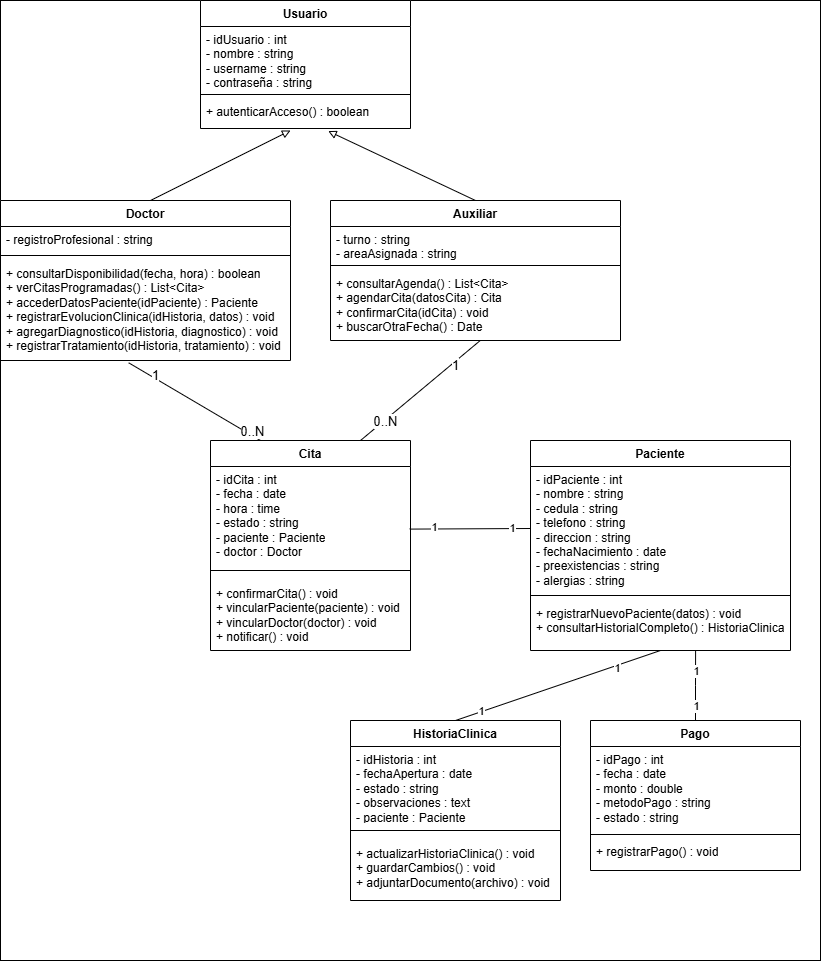

The diagram above was exported from draw.io. Its source (the exported page's mxGraphModel, read from the mxfile embedded in the PNG):
<mxGraphModel dx="1310" dy="860" grid="1" gridSize="10" guides="1" tooltips="1" connect="1" arrows="1" fold="1" page="1" pageScale="1" pageWidth="827" pageHeight="1169" math="0" shadow="0">
  <root>
    <mxCell id="0" />
    <mxCell id="1" parent="0" />
    <mxCell id="xIGIR2OxDQKAnHsYeLhy-62" parent="1" style="rounded=0;whiteSpace=wrap;html=1;" value="" vertex="1">
      <mxGeometry height="960" width="820" as="geometry" />
    </mxCell>
    <mxCell id="xIGIR2OxDQKAnHsYeLhy-1" parent="1" style="swimlane;fontStyle=1;align=center;verticalAlign=top;childLayout=stackLayout;horizontal=1;startSize=26;horizontalStack=0;resizeParent=1;resizeParentMax=0;resizeLast=0;collapsible=1;marginBottom=0;whiteSpace=wrap;html=1;" value="Paciente" vertex="1">
      <mxGeometry height="210" width="260" x="530" y="440" as="geometry" />
    </mxCell>
    <mxCell id="xIGIR2OxDQKAnHsYeLhy-2" parent="xIGIR2OxDQKAnHsYeLhy-1" style="text;strokeColor=none;fillColor=none;align=left;verticalAlign=top;spacingLeft=4;spacingRight=4;overflow=hidden;rotatable=0;points=[[0,0.5],[1,0.5]];portConstraint=eastwest;whiteSpace=wrap;html=1;" value="- idPaciente : int&#10;- nombre : string&#10;- cedula : string&#10;- telefono : string&#10;- direccion : string&#10;- fechaNacimiento : date&#10;- preexistencias : string&#10;- alergias : string" vertex="1">
      <mxGeometry height="124" width="260" y="26" as="geometry" />
    </mxCell>
    <mxCell id="xIGIR2OxDQKAnHsYeLhy-3" parent="xIGIR2OxDQKAnHsYeLhy-1" style="line;strokeWidth=1;fillColor=none;align=left;verticalAlign=middle;spacingTop=-1;spacingLeft=3;spacingRight=3;rotatable=0;labelPosition=right;points=[];portConstraint=eastwest;strokeColor=inherit;" value="" vertex="1">
      <mxGeometry height="10" width="260" y="150" as="geometry" />
    </mxCell>
    <mxCell id="xIGIR2OxDQKAnHsYeLhy-21" parent="xIGIR2OxDQKAnHsYeLhy-1" style="text;strokeColor=none;fillColor=none;align=left;verticalAlign=top;spacingLeft=4;spacingRight=4;overflow=hidden;rotatable=0;points=[[0,0.5],[1,0.5]];portConstraint=eastwest;whiteSpace=wrap;html=1;" value="+ registrarNuevoPaciente(datos) : void&lt;br&gt;+ consultarHistorialCompleto() : HistoriaClinica" vertex="1">
      <mxGeometry height="50" width="260" y="160" as="geometry" />
    </mxCell>
    <mxCell id="xIGIR2OxDQKAnHsYeLhy-54" edge="1" parent="1" source="xIGIR2OxDQKAnHsYeLhy-5" style="rounded=0;orthogonalLoop=1;jettySize=auto;html=1;exitX=0.5;exitY=0;exitDx=0;exitDy=0;entryX=0.5;entryY=1;entryDx=0;entryDy=0;endArrow=none;endFill=0;" target="xIGIR2OxDQKAnHsYeLhy-1">
      <mxGeometry relative="1" as="geometry" />
    </mxCell>
    <mxCell id="xIGIR2OxDQKAnHsYeLhy-55" connectable="0" parent="xIGIR2OxDQKAnHsYeLhy-54" style="edgeLabel;html=1;align=center;verticalAlign=middle;resizable=0;points=[];" value="1" vertex="1">
      <mxGeometry relative="1" x="-0.7566" y="1" as="geometry">
        <mxPoint as="offset" />
      </mxGeometry>
    </mxCell>
    <mxCell id="xIGIR2OxDQKAnHsYeLhy-56" connectable="0" parent="xIGIR2OxDQKAnHsYeLhy-54" style="edgeLabel;html=1;align=center;verticalAlign=middle;resizable=0;points=[];" value="1" vertex="1">
      <mxGeometry relative="1" x="0.5733" y="-2" as="geometry">
        <mxPoint as="offset" />
      </mxGeometry>
    </mxCell>
    <mxCell id="xIGIR2OxDQKAnHsYeLhy-5" parent="1" style="swimlane;fontStyle=1;align=center;verticalAlign=top;childLayout=stackLayout;horizontal=1;startSize=26;horizontalStack=0;resizeParent=1;resizeParentMax=0;resizeLast=0;collapsible=1;marginBottom=0;whiteSpace=wrap;html=1;" value="HistoriaClinica" vertex="1">
      <mxGeometry height="180" width="210" x="350" y="720" as="geometry" />
    </mxCell>
    <mxCell id="xIGIR2OxDQKAnHsYeLhy-6" parent="xIGIR2OxDQKAnHsYeLhy-5" style="text;strokeColor=none;fillColor=none;align=left;verticalAlign=top;spacingLeft=4;spacingRight=4;overflow=hidden;rotatable=0;points=[[0,0.5],[1,0.5]];portConstraint=eastwest;whiteSpace=wrap;html=1;" value="- idHistoria : int&lt;br&gt;- fechaApertura : date&lt;br&gt;- estado : string&lt;br&gt;- observaciones : text&lt;div&gt;- paciente : Paciente&lt;/div&gt;" vertex="1">
      <mxGeometry height="74" width="210" y="26" as="geometry" />
    </mxCell>
    <mxCell id="xIGIR2OxDQKAnHsYeLhy-7" parent="xIGIR2OxDQKAnHsYeLhy-5" style="line;strokeWidth=1;fillColor=none;align=left;verticalAlign=middle;spacingTop=-1;spacingLeft=3;spacingRight=3;rotatable=0;labelPosition=right;points=[];portConstraint=eastwest;strokeColor=inherit;" value="" vertex="1">
      <mxGeometry height="20" width="210" y="100" as="geometry" />
    </mxCell>
    <mxCell id="xIGIR2OxDQKAnHsYeLhy-23" parent="xIGIR2OxDQKAnHsYeLhy-5" style="text;strokeColor=none;fillColor=none;align=left;verticalAlign=top;spacingLeft=4;spacingRight=4;overflow=hidden;rotatable=0;points=[[0,0.5],[1,0.5]];portConstraint=eastwest;whiteSpace=wrap;html=1;" value="+ actualizarHistoriaClinica() : void&lt;br&gt;+ guardarCambios() : void&lt;br&gt;+ adjuntarDocumento(archivo) : void" vertex="1">
      <mxGeometry height="60" width="210" y="120" as="geometry" />
    </mxCell>
    <mxCell id="xIGIR2OxDQKAnHsYeLhy-10" parent="1" style="swimlane;fontStyle=1;align=center;verticalAlign=top;childLayout=stackLayout;horizontal=1;startSize=26;horizontalStack=0;resizeParent=1;resizeParentMax=0;resizeLast=0;collapsible=1;marginBottom=0;whiteSpace=wrap;html=1;" value="Cita" vertex="1">
      <mxGeometry height="210" width="200" x="210" y="440" as="geometry" />
    </mxCell>
    <mxCell id="xIGIR2OxDQKAnHsYeLhy-11" parent="xIGIR2OxDQKAnHsYeLhy-10" style="text;strokeColor=none;fillColor=none;align=left;verticalAlign=top;spacingLeft=4;spacingRight=4;overflow=hidden;rotatable=0;points=[[0,0.5],[1,0.5]];portConstraint=eastwest;whiteSpace=wrap;html=1;" value="- idCita : int&lt;br&gt;- fecha : date&lt;br&gt;- hora : time&lt;br&gt;- estado : string&lt;br&gt;- paciente : Paciente&lt;br&gt;- doctor : Doctor" vertex="1">
      <mxGeometry height="94" width="200" y="26" as="geometry" />
    </mxCell>
    <mxCell id="xIGIR2OxDQKAnHsYeLhy-12" parent="xIGIR2OxDQKAnHsYeLhy-10" style="line;strokeWidth=1;fillColor=none;align=left;verticalAlign=middle;spacingTop=-1;spacingLeft=3;spacingRight=3;rotatable=0;labelPosition=right;points=[];portConstraint=eastwest;strokeColor=inherit;" value="" vertex="1">
      <mxGeometry height="20" width="200" y="120" as="geometry" />
    </mxCell>
    <mxCell id="xIGIR2OxDQKAnHsYeLhy-24" parent="xIGIR2OxDQKAnHsYeLhy-10" style="text;strokeColor=none;fillColor=none;align=left;verticalAlign=top;spacingLeft=4;spacingRight=4;overflow=hidden;rotatable=0;points=[[0,0.5],[1,0.5]];portConstraint=eastwest;whiteSpace=wrap;html=1;" value="+ confirmarCita() : void&lt;br&gt;+ vincularPaciente(paciente) : void&lt;br&gt;+ vincularDoctor(doctor) : void&lt;br&gt;+ notificar() : void" vertex="1">
      <mxGeometry height="70" width="200" y="140" as="geometry" />
    </mxCell>
    <mxCell id="xIGIR2OxDQKAnHsYeLhy-14" parent="1" style="swimlane;fontStyle=1;align=center;verticalAlign=top;childLayout=stackLayout;horizontal=1;startSize=26;horizontalStack=0;resizeParent=1;resizeParentMax=0;resizeLast=0;collapsible=1;marginBottom=0;whiteSpace=wrap;html=1;" value="Pago" vertex="1">
      <mxGeometry height="150" width="210" x="590" y="720" as="geometry" />
    </mxCell>
    <mxCell id="xIGIR2OxDQKAnHsYeLhy-15" parent="xIGIR2OxDQKAnHsYeLhy-14" style="text;strokeColor=none;fillColor=none;align=left;verticalAlign=top;spacingLeft=4;spacingRight=4;overflow=hidden;rotatable=0;points=[[0,0.5],[1,0.5]];portConstraint=eastwest;whiteSpace=wrap;html=1;" value="- idPago : int&lt;br&gt;- fecha : date&lt;br&gt;- monto : double&lt;br&gt;- metodoPago : string&lt;br&gt;- estado : string" vertex="1">
      <mxGeometry height="84" width="210" y="26" as="geometry" />
    </mxCell>
    <mxCell id="xIGIR2OxDQKAnHsYeLhy-16" parent="xIGIR2OxDQKAnHsYeLhy-14" style="line;strokeWidth=1;fillColor=none;align=left;verticalAlign=middle;spacingTop=-1;spacingLeft=3;spacingRight=3;rotatable=0;labelPosition=right;points=[];portConstraint=eastwest;strokeColor=inherit;" value="" vertex="1">
      <mxGeometry height="8" width="210" y="110" as="geometry" />
    </mxCell>
    <mxCell id="xIGIR2OxDQKAnHsYeLhy-25" parent="xIGIR2OxDQKAnHsYeLhy-14" style="text;strokeColor=none;fillColor=none;align=left;verticalAlign=top;spacingLeft=4;spacingRight=4;overflow=hidden;rotatable=0;points=[[0,0.5],[1,0.5]];portConstraint=eastwest;whiteSpace=wrap;html=1;" value="+ registrarPago() : void" vertex="1">
      <mxGeometry height="32" width="210" y="118" as="geometry" />
    </mxCell>
    <mxCell id="xIGIR2OxDQKAnHsYeLhy-26" parent="1" style="swimlane;fontStyle=1;align=center;verticalAlign=top;childLayout=stackLayout;horizontal=1;startSize=26;horizontalStack=0;resizeParent=1;resizeParentMax=0;resizeLast=0;collapsible=1;marginBottom=0;whiteSpace=wrap;html=1;" value="Usuario" vertex="1">
      <mxGeometry height="128" width="210" x="200" as="geometry" />
    </mxCell>
    <mxCell id="xIGIR2OxDQKAnHsYeLhy-27" parent="xIGIR2OxDQKAnHsYeLhy-26" style="text;strokeColor=none;fillColor=none;align=left;verticalAlign=top;spacingLeft=4;spacingRight=4;overflow=hidden;rotatable=0;points=[[0,0.5],[1,0.5]];portConstraint=eastwest;whiteSpace=wrap;html=1;" value="- idUsuario : int&lt;br&gt;- nombre : string&lt;br&gt;- username : string&lt;br&gt;- contraseña : string" vertex="1">
      <mxGeometry height="64" width="210" y="26" as="geometry" />
    </mxCell>
    <mxCell id="xIGIR2OxDQKAnHsYeLhy-28" parent="xIGIR2OxDQKAnHsYeLhy-26" style="line;strokeWidth=1;fillColor=none;align=left;verticalAlign=middle;spacingTop=-1;spacingLeft=3;spacingRight=3;rotatable=0;labelPosition=right;points=[];portConstraint=eastwest;strokeColor=inherit;" value="" vertex="1">
      <mxGeometry height="8" width="210" y="90" as="geometry" />
    </mxCell>
    <mxCell id="xIGIR2OxDQKAnHsYeLhy-29" parent="xIGIR2OxDQKAnHsYeLhy-26" style="text;strokeColor=none;fillColor=none;align=left;verticalAlign=top;spacingLeft=4;spacingRight=4;overflow=hidden;rotatable=0;points=[[0,0.5],[1,0.5]];portConstraint=eastwest;whiteSpace=wrap;html=1;" value="+ autenticarAcceso() : boolean" vertex="1">
      <mxGeometry height="30" width="210" y="98" as="geometry" />
    </mxCell>
    <mxCell id="xIGIR2OxDQKAnHsYeLhy-30" parent="1" style="swimlane;fontStyle=1;align=center;verticalAlign=top;childLayout=stackLayout;horizontal=1;startSize=26;horizontalStack=0;resizeParent=1;resizeParentMax=0;resizeLast=0;collapsible=1;marginBottom=0;whiteSpace=wrap;html=1;" value="Doctor" vertex="1">
      <mxGeometry height="160" width="290" y="200" as="geometry" />
    </mxCell>
    <mxCell id="xIGIR2OxDQKAnHsYeLhy-31" parent="xIGIR2OxDQKAnHsYeLhy-30" style="text;strokeColor=none;fillColor=none;align=left;verticalAlign=top;spacingLeft=4;spacingRight=4;overflow=hidden;rotatable=0;points=[[0,0.5],[1,0.5]];portConstraint=eastwest;whiteSpace=wrap;html=1;" value="- registroProfesional : string" vertex="1">
      <mxGeometry height="24" width="290" y="26" as="geometry" />
    </mxCell>
    <mxCell id="xIGIR2OxDQKAnHsYeLhy-32" parent="xIGIR2OxDQKAnHsYeLhy-30" style="line;strokeWidth=1;fillColor=none;align=left;verticalAlign=middle;spacingTop=-1;spacingLeft=3;spacingRight=3;rotatable=0;labelPosition=right;points=[];portConstraint=eastwest;strokeColor=inherit;" value="" vertex="1">
      <mxGeometry height="10" width="290" y="50" as="geometry" />
    </mxCell>
    <mxCell id="xIGIR2OxDQKAnHsYeLhy-33" parent="xIGIR2OxDQKAnHsYeLhy-30" style="text;strokeColor=none;fillColor=none;align=left;verticalAlign=top;spacingLeft=4;spacingRight=4;overflow=hidden;rotatable=0;points=[[0,0.5],[1,0.5]];portConstraint=eastwest;whiteSpace=wrap;html=1;" value="+ consultarDisponibilidad(fecha, hora) : boolean&lt;br&gt;+ verCitasProgramadas() : List&amp;lt;Cita&amp;gt;&lt;br&gt;+ accederDatosPaciente(idPaciente) : Paciente&lt;br&gt;+ registrarEvolucionClinica(idHistoria, datos) : void&lt;br&gt;+ agregarDiagnostico(idHistoria, diagnostico) : void&lt;br&gt;+ registrarTratamiento(idHistoria, tratamiento) : void" vertex="1">
      <mxGeometry height="100" width="290" y="60" as="geometry" />
    </mxCell>
    <mxCell id="xIGIR2OxDQKAnHsYeLhy-34" parent="1" style="swimlane;fontStyle=1;align=center;verticalAlign=top;childLayout=stackLayout;horizontal=1;startSize=26;horizontalStack=0;resizeParent=1;resizeParentMax=0;resizeLast=0;collapsible=1;marginBottom=0;whiteSpace=wrap;html=1;" value="Auxiliar" vertex="1">
      <mxGeometry height="140" width="290" x="330" y="200" as="geometry" />
    </mxCell>
    <mxCell id="xIGIR2OxDQKAnHsYeLhy-35" parent="xIGIR2OxDQKAnHsYeLhy-34" style="text;strokeColor=none;fillColor=none;align=left;verticalAlign=top;spacingLeft=4;spacingRight=4;overflow=hidden;rotatable=0;points=[[0,0.5],[1,0.5]];portConstraint=eastwest;whiteSpace=wrap;html=1;" value="- turno : string&lt;br&gt;- areaAsignada : string" vertex="1">
      <mxGeometry height="34" width="290" y="26" as="geometry" />
    </mxCell>
    <mxCell id="xIGIR2OxDQKAnHsYeLhy-36" parent="xIGIR2OxDQKAnHsYeLhy-34" style="line;strokeWidth=1;fillColor=none;align=left;verticalAlign=middle;spacingTop=-1;spacingLeft=3;spacingRight=3;rotatable=0;labelPosition=right;points=[];portConstraint=eastwest;strokeColor=inherit;" value="" vertex="1">
      <mxGeometry height="10" width="290" y="60" as="geometry" />
    </mxCell>
    <mxCell id="xIGIR2OxDQKAnHsYeLhy-37" parent="xIGIR2OxDQKAnHsYeLhy-34" style="text;strokeColor=none;fillColor=none;align=left;verticalAlign=top;spacingLeft=4;spacingRight=4;overflow=hidden;rotatable=0;points=[[0,0.5],[1,0.5]];portConstraint=eastwest;whiteSpace=wrap;html=1;" value="+ consultarAgenda() : List&amp;lt;Cita&amp;gt;&lt;br&gt;+ agendarCita(datosCita) : Cita&lt;br&gt;+ confirmarCita(idCita) : void&lt;br&gt;+ buscarOtraFecha() : Date" vertex="1">
      <mxGeometry height="70" width="290" y="70" as="geometry" />
    </mxCell>
    <mxCell id="xIGIR2OxDQKAnHsYeLhy-38" edge="1" parent="1" style="endArrow=block;html=1;rounded=0;endFill=0;" value="">
      <mxGeometry height="50" relative="1" width="50" as="geometry">
        <mxPoint x="150" y="200" as="sourcePoint" />
        <mxPoint x="290" y="130" as="targetPoint" />
      </mxGeometry>
    </mxCell>
    <mxCell id="xIGIR2OxDQKAnHsYeLhy-39" edge="1" parent="1" source="xIGIR2OxDQKAnHsYeLhy-34" style="endArrow=block;html=1;rounded=0;endFill=0;exitX=0.5;exitY=0;exitDx=0;exitDy=0;entryX=0.608;entryY=1.086;entryDx=0;entryDy=0;entryPerimeter=0;strokeWidth=1;startArrow=none;startFill=0;" target="xIGIR2OxDQKAnHsYeLhy-29" value="">
      <mxGeometry height="50" relative="1" width="50" as="geometry">
        <mxPoint x="210" y="230" as="sourcePoint" />
        <mxPoint x="290" y="130" as="targetPoint" />
      </mxGeometry>
    </mxCell>
    <mxCell id="xIGIR2OxDQKAnHsYeLhy-40" edge="1" parent="1" source="xIGIR2OxDQKAnHsYeLhy-10" style="endArrow=none;html=1;rounded=0;entryX=0.442;entryY=1.023;entryDx=0;entryDy=0;entryPerimeter=0;exitX=0.25;exitY=0;exitDx=0;exitDy=0;" target="xIGIR2OxDQKAnHsYeLhy-33" value="">
      <mxGeometry height="50" relative="1" width="50" as="geometry">
        <mxPoint x="220" y="470" as="sourcePoint" />
        <mxPoint x="270" y="420" as="targetPoint" />
      </mxGeometry>
    </mxCell>
    <mxCell id="xIGIR2OxDQKAnHsYeLhy-41" connectable="0" parent="xIGIR2OxDQKAnHsYeLhy-40" style="edgeLabel;html=1;align=center;verticalAlign=middle;resizable=0;points=[];" value="&lt;font style=&quot;font-size: 13px;&quot;&gt;0..N&lt;/font&gt;" vertex="1">
      <mxGeometry relative="1" x="0.7678" as="geometry">
        <mxPoint x="107" y="59" as="offset" />
      </mxGeometry>
    </mxCell>
    <mxCell id="xIGIR2OxDQKAnHsYeLhy-43" connectable="0" parent="1" style="edgeLabel;html=1;align=center;verticalAlign=middle;resizable=0;points=[];" value="&lt;span style=&quot;font-size: 13px;&quot;&gt;1&lt;/span&gt;" vertex="1">
      <mxGeometry x="160" y="370" as="geometry">
        <mxPoint x="-6" y="4" as="offset" />
      </mxGeometry>
    </mxCell>
    <mxCell id="xIGIR2OxDQKAnHsYeLhy-46" edge="1" parent="1" source="xIGIR2OxDQKAnHsYeLhy-10" style="endArrow=none;html=1;rounded=0;entryX=0.515;entryY=1.005;entryDx=0;entryDy=0;entryPerimeter=0;exitX=0.75;exitY=0;exitDx=0;exitDy=0;" target="xIGIR2OxDQKAnHsYeLhy-37" value="">
      <mxGeometry height="50" relative="1" width="50" as="geometry">
        <mxPoint x="302" y="458" as="sourcePoint" />
        <mxPoint x="170" y="380" as="targetPoint" />
      </mxGeometry>
    </mxCell>
    <mxCell id="xIGIR2OxDQKAnHsYeLhy-48" connectable="0" parent="1" style="edgeLabel;html=1;align=center;verticalAlign=middle;resizable=0;points=[];" value="&lt;span style=&quot;font-size: 13px;&quot;&gt;1&lt;/span&gt;" vertex="1">
      <mxGeometry x="460" y="360" as="geometry">
        <mxPoint x="-6" y="4" as="offset" />
      </mxGeometry>
    </mxCell>
    <mxCell id="xIGIR2OxDQKAnHsYeLhy-49" connectable="0" parent="1" style="edgeLabel;html=1;align=center;verticalAlign=middle;resizable=0;points=[];" value="&lt;font style=&quot;font-size: 13px;&quot;&gt;0..N&lt;/font&gt;" vertex="1">
      <mxGeometry x="384" y="420" as="geometry" />
    </mxCell>
    <mxCell id="xIGIR2OxDQKAnHsYeLhy-51" edge="1" parent="1" source="xIGIR2OxDQKAnHsYeLhy-2" style="rounded=0;orthogonalLoop=1;jettySize=auto;html=1;exitX=0;exitY=0.5;exitDx=0;exitDy=0;entryX=0.996;entryY=0.666;entryDx=0;entryDy=0;entryPerimeter=0;endArrow=none;endFill=0;" target="xIGIR2OxDQKAnHsYeLhy-11">
      <mxGeometry relative="1" as="geometry" />
    </mxCell>
    <mxCell id="xIGIR2OxDQKAnHsYeLhy-52" connectable="0" parent="xIGIR2OxDQKAnHsYeLhy-51" style="edgeLabel;html=1;align=center;verticalAlign=middle;resizable=0;points=[];" value="1" vertex="1">
      <mxGeometry relative="1" x="0.5925" y="-2" as="geometry">
        <mxPoint as="offset" />
      </mxGeometry>
    </mxCell>
    <mxCell id="xIGIR2OxDQKAnHsYeLhy-53" connectable="0" parent="xIGIR2OxDQKAnHsYeLhy-51" style="edgeLabel;html=1;align=center;verticalAlign=middle;resizable=0;points=[];" value="1" vertex="1">
      <mxGeometry relative="1" x="-0.7074" y="-1" as="geometry">
        <mxPoint as="offset" />
      </mxGeometry>
    </mxCell>
    <mxCell id="xIGIR2OxDQKAnHsYeLhy-57" edge="1" parent="1" source="xIGIR2OxDQKAnHsYeLhy-14" style="edgeStyle=orthogonalEdgeStyle;rounded=0;orthogonalLoop=1;jettySize=auto;html=1;exitX=0.5;exitY=0;exitDx=0;exitDy=0;entryX=0.635;entryY=1;entryDx=0;entryDy=0;entryPerimeter=0;endArrow=none;endFill=0;" target="xIGIR2OxDQKAnHsYeLhy-21">
      <mxGeometry relative="1" as="geometry" />
    </mxCell>
    <mxCell id="xIGIR2OxDQKAnHsYeLhy-58" connectable="0" parent="xIGIR2OxDQKAnHsYeLhy-57" style="edgeLabel;html=1;align=center;verticalAlign=middle;resizable=0;points=[];" value="1" vertex="1">
      <mxGeometry relative="1" x="0.4253" as="geometry">
        <mxPoint as="offset" />
      </mxGeometry>
    </mxCell>
    <mxCell id="xIGIR2OxDQKAnHsYeLhy-59" connectable="0" parent="xIGIR2OxDQKAnHsYeLhy-57" style="edgeLabel;html=1;align=center;verticalAlign=middle;resizable=0;points=[];" value="1" vertex="1">
      <mxGeometry relative="1" x="-0.5694" as="geometry">
        <mxPoint as="offset" />
      </mxGeometry>
    </mxCell>
  </root>
</mxGraphModel>